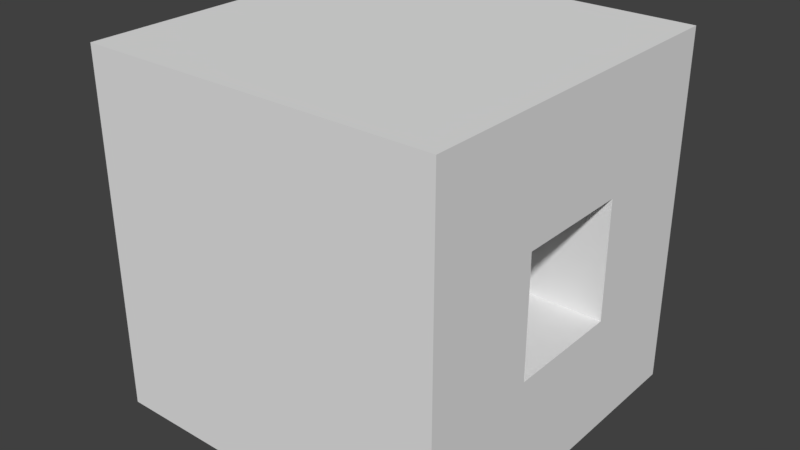 # Source: CaveLRight.blend  (saved by Blender 2.78.0; exported with 4.5.12 LTS)
import bpy
from mathutils import Matrix  # noqa: F401  (used for matrix-valued properties, if any)

bpy.ops.wm.read_factory_settings(use_empty=True)
scene = bpy.context.scene
scene.name = 'Scene'

# ---- collections
col_collection_1 = bpy.data.collections.new('Collection 1'); scene.collection.children.link(col_collection_1)

# ---- materials (node trees are filled in below, after node groups)
mat_material = bpy.data.materials.new('Material')
mat_material.alpha_threshold = 0.0
mat_material.use_transparent_shadow = False
mat_material.roughness = 0.5
mat_material.line_color = (0.0, 0.0, 0.0, 1.0)

# ---- material node trees

# ---- world
world_world = bpy.data.worlds.new('World'); scene.world = world_world
world_world.color = (0.05088, 0.05088, 0.05088)
world_world.use_sun_shadow = False
world_world.sun_shadow_jitter_overblur = 0.0
world_world.cycles.sampling_method = 'MANUAL'

# ---- meshes
me_cube_001 = bpy.data.meshes.new('Cube.001')
me_cube_001.from_pydata([(0.3333, -1.0, -0.3333), (-0.3333, -1.0, -0.3333), (0.3333, -1.0, 0.3333), (-0.3333, -1.0, 0.3333), (1.0, 0.3333, -0.3333), (1.0, -0.3333, -0.3333), (1.0, 0.3333, 0.3333), (1.0, -0.3333, 0.3333), (-0.3333, -0.3333, -0.3333), (-0.3333, -0.3333, 0.3333), (0.3333, -0.3333, -0.3333), (0.3333, 0.3333, 0.3333), (0.3333, -0.3333, 0.3333), (-0.3333, 0.3333, -0.3333), (0.3333, 0.3333, -0.3333), (-0.3333, 0.3333, 0.3333)], [], [(3, 1, 8, 9), (1, 0, 10, 8), (2, 3, 9, 12), (0, 2, 12, 10), (4, 6, 11, 14), (5, 4, 14, 10), (7, 5, 10, 12), (6, 7, 12, 11), (8, 10, 14, 13), (13, 14, 11, 15), (11, 12, 9, 15), (8, 13, 15, 9)])
me_cube_001.materials.append(mat_material)
me_cube_001.use_remesh_preserve_volume = False
me_cube_001.use_remesh_preserve_attributes = False
me_cube_001.use_mirror_vertex_groups = False
me_cube_001.update()
me_cube = bpy.data.meshes.new('Cube')
me_cube.from_pydata([(1.0, 1.0, -1.0), (1.0, -1.0, -1.0), (-1.0, -1.0, -1.0), (-1.0, 1.0, -1.0), (1.0, 1.0, 1.0), (1.0, -1.0, 1.0), (-1.0, -1.0, 1.0), (-1.0, 1.0, 1.0), (1.0, 0.3333, -1.0), (1.0, -0.3333, -1.0), (0.3333, 1.0, -1.0), (-0.3333, 1.0, -1.0), (1.0, 1.0, -0.3333), (1.0, 1.0, 0.3333), (0.3333, -1.0, -1.0), (-0.3333, -1.0, -1.0), (1.0, -1.0, -0.3333), (1.0, -1.0, 0.3333), (-1.0, -0.3333, -1.0), (-1.0, 0.3333, -1.0), (-1.0, -1.0, -0.3333), (-1.0, -1.0, 0.3333), (-1.0, 1.0, -0.3333), (-1.0, 1.0, 0.3333), (1.0, 0.3333, 1.0), (1.0, -0.3333, 1.0), (0.3333, 1.0, 1.0), (-0.3333, 1.0, 1.0), (0.3333, -1.0, 1.0), (-0.3333, -1.0, 1.0), (-1.0, -0.3333, 1.0), (-1.0, 0.3333, 1.0), (0.3333, 1.0, 0.3333), (-0.3333, 1.0, 0.3333), (0.3333, 1.0, -0.3333), (-0.3333, 1.0, -0.3333), (-1.0, -0.3333, -0.3333), (-1.0, 0.3333, -0.3333), (-1.0, -0.3333, 0.3333), (-1.0, 0.3333, 0.3333), (0.3333, -1.0, -0.3333), (-0.3333, -1.0, -0.3333), (0.3333, -1.0, 0.3333), (-0.3333, -1.0, 0.3333), (1.0, 0.3333, -0.3333), (1.0, -0.3333, -0.3333), (1.0, 0.3333, 0.3333), (1.0, -0.3333, 0.3333), (0.3333, 0.3333, 1.0), (0.3333, -0.3333, 1.0), (-0.3333, 0.3333, 1.0), (-0.3333, -0.3333, 1.0), (0.3333, 0.3333, -1.0), (-0.3333, 0.3333, -1.0), (0.3333, -0.3333, -1.0), (-0.3333, -0.3333, -1.0)], [], [(55, 15, 2, 18), (51, 30, 6, 29), (47, 25, 5, 17), (43, 29, 6, 21), (39, 31, 7, 23), (35, 11, 3, 22), (27, 33, 23, 7), (33, 35, 22, 23), (4, 13, 32, 26), (26, 32, 33, 27), (13, 12, 34, 32), (32, 34, 35, 33), (12, 0, 10, 34), (34, 10, 11, 35), (19, 37, 22, 3), (37, 39, 23, 22), (2, 20, 36, 18), (18, 36, 37, 19), (20, 21, 38, 36), (36, 38, 39, 37), (21, 6, 30, 38), (38, 30, 31, 39), (15, 41, 20, 2), (41, 43, 21, 20), (1, 16, 40, 14), (14, 40, 41, 15), (16, 17, 42, 40), (17, 5, 28, 42), (42, 28, 29, 43), (9, 45, 16, 1), (45, 47, 17, 16), (0, 12, 44, 8), (8, 44, 45, 9), (12, 13, 46, 44), (13, 4, 24, 46), (46, 24, 25, 47), (25, 49, 28, 5), (49, 51, 29, 28), (4, 26, 48, 24), (24, 48, 49, 25), (26, 27, 50, 48), (48, 50, 51, 49), (27, 7, 31, 50), (50, 31, 30, 51), (11, 53, 19, 3), (53, 55, 18, 19), (0, 8, 52, 10), (10, 52, 53, 11), (8, 9, 54, 52), (52, 54, 55, 53), (9, 1, 14, 54), (54, 14, 15, 55)])
me_cube.materials.append(mat_material)
me_cube.use_remesh_preserve_volume = False
me_cube.use_remesh_preserve_attributes = False
me_cube.use_mirror_vertex_groups = False
me_cube.update()

# ---- objects
ob_tunnel = bpy.data.objects.new('Tunnel', me_cube_001)
ob_outside = bpy.data.objects.new('Outside', me_cube)

# ---- transforms, parenting, visibility, modifiers, constraints
ob_tunnel.location = (0.0, 0.0, 0.0)
ob_tunnel.rotation_euler = (3.142, -0.0, 0.0)
ob_tunnel.lock_rotations_4d = False
ob_tunnel.empty_display_type = 'ARROWS'
ob_tunnel.lineart.crease_threshold = 0.0
ob_outside.location = (0.0, 0.0, 0.0)
ob_outside.rotation_euler = (3.142, -0.0, 0.0)
ob_outside.lock_rotations_4d = False
ob_outside.empty_display_type = 'ARROWS'
ob_outside.lineart.crease_threshold = 0.0

# ---- collection membership
col_collection_1.objects.link(ob_tunnel)
col_collection_1.objects.link(ob_outside)

# ---- scene / render settings (as saved in the file)
scene.frame_start = 1; scene.frame_end = 250; scene.frame_set(1)
scene.render.engine = 'BLENDER_EEVEE_NEXT'
scene.render.resolution_percentage = 50
scene.render.dither_intensity = 0.0
scene.cycles.use_denoising = False
scene.cycles.samples = 128
scene.cycles.sampling_pattern = 'TABULATED_SOBOL'
scene.cycles.light_sampling_threshold = 0.0
scene.cycles.use_adaptive_sampling = False
scene.cycles.use_light_tree = False
scene.cycles.blur_glossy = 0.0
scene.cycles.sample_clamp_indirect = 0.0
scene.view_settings.view_transform = 'Standard'
bpy.context.view_layer.update()

# ---- added for rendering (the .blend has no active camera and no usable light): camera, sun
cam_auto = bpy.data.cameras.new('AutoCamera')
cam_auto.lens = 50.0
cam_auto.sensor_width = 36.0
cam_auto.clip_end = 1000.0
ob_auto_camera = bpy.data.objects.new('AutoCamera', cam_auto)
scene.collection.objects.link(ob_auto_camera)
ob_auto_camera.location = (3.20507, -3.84609, 2.56406)
ob_auto_camera.rotation_euler = (1.09748, -7.21219e-08, 0.694738)
scene.camera = ob_auto_camera
light_auto_sun = bpy.data.lights.new('AutoSun', 'SUN')
light_auto_sun.energy = 3.0
light_auto_sun.angle = 0.0523599
ob_auto_sun = bpy.data.objects.new('AutoSun', light_auto_sun)
scene.collection.objects.link(ob_auto_sun)
ob_auto_sun.rotation_euler = (0.872665, 0.174533, 0.523599)
bpy.context.view_layer.update()
